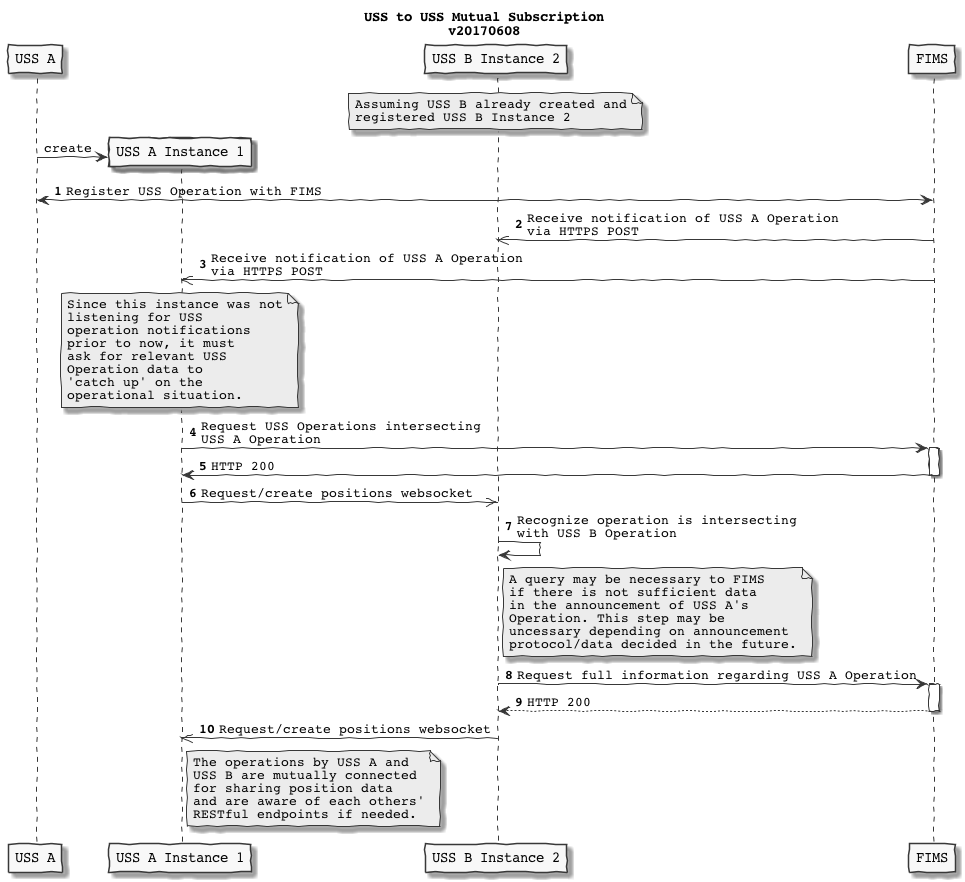

The diagram above was rendered by PlantUML. Its source (embedded in the PNG):
@startuml
skinparam handwritten true
skinparam monochrome true
skinparam defaultFontName Courier
skinparam backgroundColor transparent


participant "USS A" as a
participant "USS A Instance 1" as A
participant "USS B Instance 2" as B
participant "FIMS" as F

title USS to USS Mutual Subscription\nv20170608

note over B
    Assuming USS B already created and
    registered USS B Instance 2
end note

create A
a -> A: create

autonumber

a<->F: Register USS Operation with FIMS

F->>B: Receive notification of USS A Operation\nvia HTTPS POST

F->>A: Receive notification of USS A Operation\nvia HTTPS POST

note over A
    Since this instance was not
    listening for USS
    operation notifications
    prior to now, it must
    ask for relevant USS
    Operation data to
    'catch up' on the
    operational situation.
end note
A->F: Request USS Operations intersecting\nUSS A Operation
activate F
F->A: HTTP 200
deactivate F

A->> B: Request/create positions websocket
B->B: Recognize operation is intersecting\nwith USS B Operation

note right of B
    A query may be necessary to FIMS
    if there is not sufficient data
    in the announcement of USS A's
    Operation. This step may be
    uncessary depending on announcement
    protocol/data decided in the future.
end note
B->F: Request full information regarding USS A Operation
activate F
F-->B: HTTP 200


deactivate F

B->>A: Request/create positions websocket

note right of A
 The operations by USS A and
 USS B are mutually connected
 for sharing position data
 and are aware of each others'
 RESTful endpoints if needed.
end note




@enduml